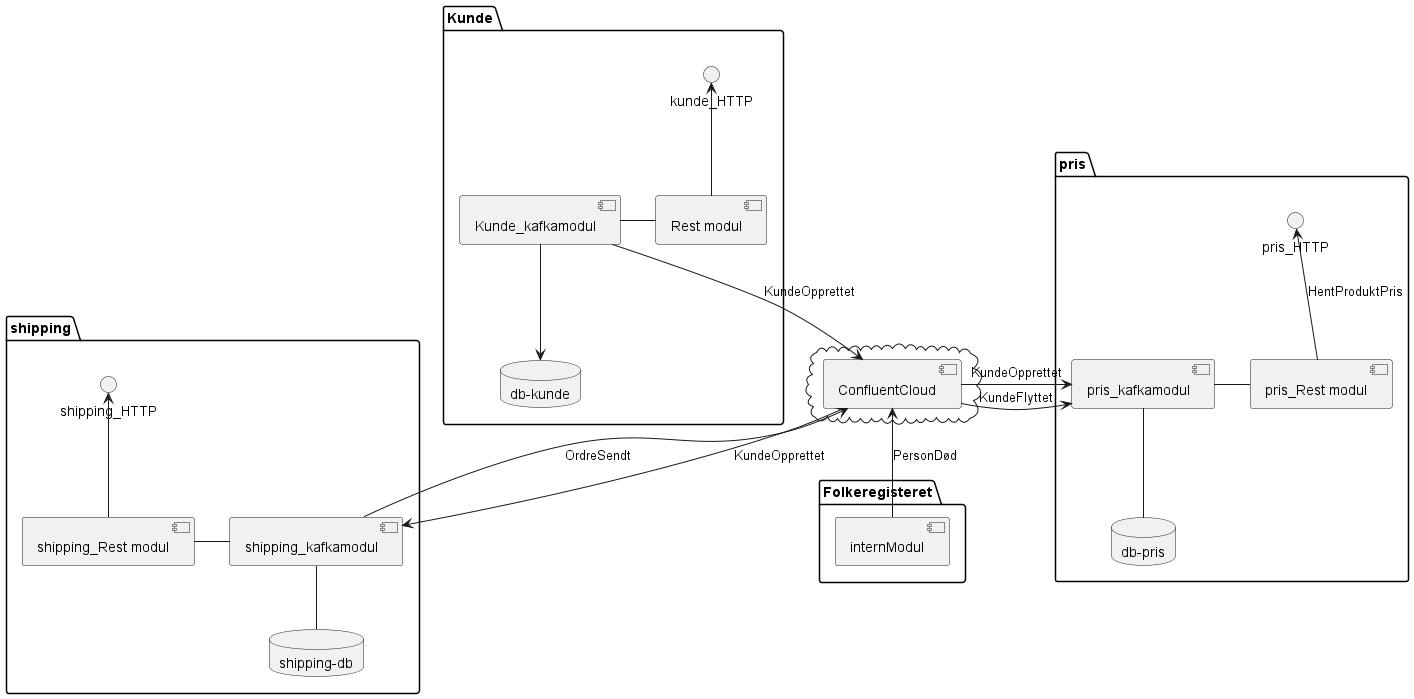

The diagram above was rendered by PlantUML. Its source (embedded in the PNG):
@startuml
'https://plantuml.com/component-diagram



cloud {
  [ConfluentCloud]
}


'https://plantuml.com/component-diagram


package "Kunde" {
  kunde_HTTP <-- [Rest modul]

  [Kunde_kafkamodul] - [Rest modul]
  [Kunde_kafkamodul] -down-> [ConfluentCloud] :KundeOpprettet
  [Kunde_kafkamodul] -down-> [db-kunde]

}


package "shipping" {
  shipping_HTTP <-- [shipping_Rest modul]

  [shipping_kafkamodul] - [shipping_Rest modul]
  [shipping_kafkamodul] -up-> [ConfluentCloud] : OrdreSendt
  [shipping_kafkamodul] <-up- [ConfluentCloud] : KundeOpprettet
  [shipping_kafkamodul] -down- [shipping-db]

}

package "pris" {
  pris_HTTP <-- [pris_Rest modul] : HentProduktPris

  [pris_kafkamodul] - [pris_Rest modul]
  [pris_kafkamodul] <-right- [ConfluentCloud] : KundeFlyttet
  [pris_kafkamodul] <-right- [ConfluentCloud] : KundeOpprettet
  [pris_kafkamodul] -down- [db-pris]


}
package "Folkeregisteret"{

  [internModul] -up-> [ConfluentCloud] :PersonDød

}

database "db-kunde" {
}
database "db-pris" {
}
database "shipping-db" {
}

@enduml